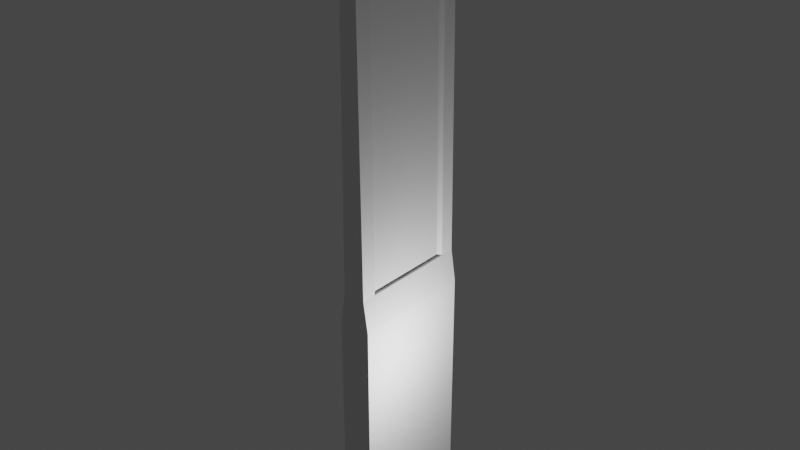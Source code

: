 # Source: untitled.blend  (saved by Blender 2.83.18; exported with 4.5.12 LTS)
import bpy
from mathutils import Matrix  # noqa: F401  (used for matrix-valued properties, if any)

bpy.ops.wm.read_factory_settings(use_empty=True)
scene = bpy.context.scene
scene.name = 'Scene'

# ---- collections
col_collection = bpy.data.collections.new('Collection'); scene.collection.children.link(col_collection)

# ---- materials (node trees are filled in below, after node groups)
mat_material = bpy.data.materials.new('Material')
mat_material.alpha_threshold = 0.0
mat_material.use_transparent_shadow = False
mat_material.line_color = (0.0, 0.0, 0.0, 1.0)

# ---- material node trees
mat_material.use_nodes = True; mat_material.node_tree.nodes.clear()
_N = mat_material.node_tree.nodes; _L = mat_material.node_tree.links
n0 = _N.new('ShaderNodeOutputMaterial'); n0.name = 'Material Output'; n0.location = (300, 300)
n1 = _N.new('ShaderNodeBsdfPrincipled'); n1.name = 'Principled BSDF'; n1.location = (10, 300)
n1.distribution = 'GGX'
n1.subsurface_method = 'BURLEY'
n1.inputs[2].default_value = 0.4
n1.inputs[3].default_value = 1.45
n1.inputs[27].default_value = (0.0, 0.0, 0.0, 1.0)
n1.inputs[28].default_value = 1.0
_L.new(n1.outputs[0], n0.inputs[0])
n0.is_active_output = True

# ---- world
world_world = bpy.data.worlds.new('World'); scene.world = world_world
world_world.use_nodes = True; world_world.node_tree.nodes.clear()
_N = world_world.node_tree.nodes; _L = world_world.node_tree.links
n0 = _N.new('ShaderNodeOutputWorld'); n0.name = 'World Output'; n0.location = (300, 300)
n1 = _N.new('ShaderNodeBackground'); n1.name = 'Background'; n1.location = (10, 300)
n1.inputs[0].default_value = (0.05088, 0.05088, 0.05088, 1.0)
_L.new(n1.outputs[0], n0.inputs[0])
n0.is_active_output = True
world_world.color = (0.05088, 0.05088, 0.05088)
world_world.use_sun_shadow = False
world_world.sun_shadow_jitter_overblur = 0.0

# ---- lights
light_light = bpy.data.lights.new('Light', 'POINT')
light_light.transmission_factor = 0.0
light_light.energy = 1000.0
light_light.shadow_soft_size = 0.1
light_light.shadow_maximum_resolution = 0.006
light_light.use_absolute_resolution = True

# ---- meshes
me_cube = bpy.data.meshes.new('Cube')
me_cube.from_pydata([(1.0, 4.0, 7.0), (1.0, 4.0, 0.0), (1.0, 0.0, 7.0), (1.0, 0.0, 0.0), (0.0, 4.0, 7.0), (0.0, 4.0, 0.0), (0.0, 0.0, 7.0), (0.0, 0.0, 0.0), (0.85, 0.0, 8.0), (0.15, 0.0, 8.0), (0.85, 4.0, 8.0), (0.15, 4.0, 8.0), (0.0, 3.533, 0.0), (0.0, 0.4667, 0.0), (1.0, 3.533, 7.0), (1.0, 0.4667, 7.0), (0.0, 0.4667, 7.0), (0.0, 3.533, 7.0), (1.0, 0.4667, 0.0), (1.0, 3.533, 0.0), (0.7563, 3.399, 8.0), (0.7563, 0.6006, 8.0), (0.2437, 0.6006, 8.0), (0.2437, 3.399, 8.0), (0.85, 3.533, 8.0), (0.85, 0.4667, 8.0), (0.15, 0.4667, 8.0), (0.15, 3.533, 8.0), (0.745, 0.0, 19.0), (0.255, 0.0, 19.0), (0.745, 0.4667, 19.0), (0.255, 3.533, 19.0), (0.255, 4.0, 19.0), (0.745, 4.0, 19.0), (0.745, 3.533, 19.0), (0.255, 0.4667, 19.0), (0.6794, 3.399, 19.0), (0.6794, 0.6006, 19.0), (0.3206, 0.6006, 19.0), (0.3206, 3.399, 19.0)], [], [(6, 2, 8, 9), (3, 2, 6, 7), (12, 17, 4, 5), (13, 18, 3, 7), (18, 15, 2, 3), (5, 4, 0, 1), (27, 23, 39, 31), (16, 6, 9, 26), (14, 0, 10, 24), (0, 4, 11, 10), (2, 15, 25, 8), (15, 14, 24, 25), (4, 17, 27, 11), (17, 16, 26, 27), (21, 20, 36, 37), (26, 9, 29, 35), (1, 0, 14, 19), (19, 14, 15, 18), (5, 1, 19, 12), (12, 19, 18, 13), (7, 6, 16, 13), (13, 16, 17, 12), (20, 21, 25, 24), (22, 23, 27, 26), (8, 25, 30, 28), (22, 26, 35, 38), (30, 35, 29, 28), (33, 32, 31, 34), (36, 39, 38, 37), (39, 36, 34, 31), (37, 38, 35, 30), (11, 27, 31, 32), (20, 24, 34, 36), (23, 22, 38, 39), (24, 10, 33, 34), (25, 21, 37, 30), (10, 11, 32, 33), (9, 8, 28, 29)])
_uv = me_cube.uv_layers.new(name='UVMap')
_uv.uv.foreach_set('vector', [0.625, 1.0, 0.625, 0.75, 0.625, 0.75, 0.625, 1.0, 0.375, 0.75, 0.625, 0.75, 0.625, 1.0, 0.375, 1.0, 0.375, 0.1667, 0.625, 0.1667, 0.625, 0.25, 0.375, 0.25, 0.125, 0.6667, 0.375, 0.6667, 0.375, 0.75, 0.125, 0.75, 0.375, 0.6667, 0.625, 0.6667, 0.625, 0.75, 0.375, 0.75, 0.375, 0.25, 0.625, 0.25, 0.625, 0.5, 0.375, 0.5, 0.875, 0.5833, 0.8415, 0.587, 0.8415, 0.587, 0.875, 0.5833, 0.625, 0.08333, 0.625, 0.0, 0.625, 0.0, 0.625, 0.08333, 0.625, 0.5833, 0.625, 0.5, 0.625, 0.5, 0.625, 0.5833, 0.625, 0.5, 0.625, 0.25, 0.625, 0.25, 0.625, 0.5, 0.625, 0.75, 0.625, 0.6667, 0.625, 0.6667, 0.625, 0.75, 0.625, 0.6667, 0.625, 0.5833, 0.625, 0.5833, 0.625, 0.6667, 0.625, 0.25, 0.625, 0.1667, 0.625, 0.1667, 0.625, 0.25, 0.625, 0.1667, 0.625, 0.08333, 0.625, 0.08333, 0.625, 0.1667, 0.6585, 0.663, 0.6585, 0.587, 0.6585, 0.587, 0.6585, 0.663, 0.625, 0.08333, 0.625, 0.0, 0.625, 0.0, 0.625, 0.08333, 0.375, 0.5, 0.625, 0.5, 0.625, 0.5833, 0.375, 0.5833, 0.375, 0.5833, 0.625, 0.5833, 0.625, 0.6667, 0.375, 0.6667, 0.125, 0.5, 0.375, 0.5, 0.375, 0.5833, 0.125, 0.5833, 0.125, 0.5833, 0.375, 0.5833, 0.375, 0.6667, 0.125, 0.6667, 0.375, 0.0, 0.625, 0.0, 0.625, 0.08333, 0.375, 0.08333, 0.375, 0.08333, 0.625, 0.08333, 0.625, 0.1667, 0.375, 0.1667, 0.6585, 0.587, 0.6585, 0.663, 0.625, 0.6667, 0.625, 0.5833, 0.8415, 0.663, 0.8415, 0.587, 0.875, 0.5833, 0.875, 0.6667, 0.625, 0.75, 0.625, 0.6667, 0.625, 0.6667, 0.625, 0.75, 0.8415, 0.663, 0.875, 0.6667, 0.875, 0.6667, 0.8415, 0.663, 0.625, 0.6667, 0.875, 0.6667, 0.875, 0.75, 0.625, 0.75, 0.625, 0.5, 0.875, 0.5, 0.875, 0.5833, 0.625, 0.5833, 0.6585, 0.587, 0.8415, 0.587, 0.8415, 0.663, 0.6585, 0.663, 0.8415, 0.587, 0.6585, 0.587, 0.625, 0.5833, 0.875, 0.5833, 0.6585, 0.663, 0.8415, 0.663, 0.875, 0.6667, 0.625, 0.6667, 0.625, 0.25, 0.625, 0.1667, 0.625, 0.1667, 0.625, 0.25, 0.6585, 0.587, 0.625, 0.5833, 0.625, 0.5833, 0.6585, 0.587, 0.8415, 0.587, 0.8415, 0.663, 0.8415, 0.663, 0.8415, 0.587, 0.625, 0.5833, 0.625, 0.5, 0.625, 0.5, 0.625, 0.5833, 0.625, 0.6667, 0.6585, 0.663, 0.6585, 0.663, 0.625, 0.6667, 0.625, 0.5, 0.625, 0.25, 0.625, 0.25, 0.625, 0.5, 0.625, 1.0, 0.625, 0.75, 0.625, 0.75, 0.625, 1.0])
me_cube.materials.append(mat_material)
me_cube.use_remesh_preserve_volume = False
me_cube.use_remesh_preserve_attributes = False
me_cube.use_mirror_vertex_groups = False
me_cube.update()

# ---- objects
ob_cube = bpy.data.objects.new('Cube', me_cube)
ob_light = bpy.data.objects.new('Light', light_light)

# ---- transforms, parenting, visibility, modifiers, constraints
ob_cube.location = (0.0, 0.0, 0.0)
ob_cube.lock_rotations_4d = False
ob_cube.empty_display_type = 'ARROWS'
ob_cube.lineart.crease_threshold = 0.0
ob_light.location = (4.076, 1.005, 5.904)
ob_light.rotation_euler = (0.6503, 0.05522, 1.866)
ob_light.lock_rotations_4d = False
ob_light.empty_display_type = 'ARROWS'
ob_light.color = (0.0, 0.0, 0.0, 0.0)
ob_light.lineart.crease_threshold = 0.0

# ---- collection membership
col_collection.objects.link(ob_cube)
col_collection.objects.link(ob_light)

# ---- scene / render settings (as saved in the file)
scene.frame_start = 1; scene.frame_end = 250; scene.frame_set(1)
scene.render.engine = 'BLENDER_EEVEE_NEXT'
scene.cycles.use_denoising = False
scene.cycles.samples = 128
scene.cycles.sampling_pattern = 'TABULATED_SOBOL'
scene.cycles.use_adaptive_sampling = False
scene.cycles.use_light_tree = False
scene.view_settings.view_transform = 'Filmic'
bpy.context.view_layer.update()

# ---- added for rendering (the .blend has no active camera): camera
cam_auto = bpy.data.cameras.new('AutoCamera')
cam_auto.lens = 50.0
cam_auto.sensor_width = 36.0
cam_auto.clip_end = 1000.0
ob_auto_camera = bpy.data.objects.new('AutoCamera', cam_auto)
scene.collection.objects.link(ob_auto_camera)
ob_auto_camera.location = (18.4884, -19.5861, 23.8907)
ob_auto_camera.rotation_euler = (1.09748, -7.21219e-08, 0.694738)
scene.camera = ob_auto_camera
bpy.context.view_layer.update()
